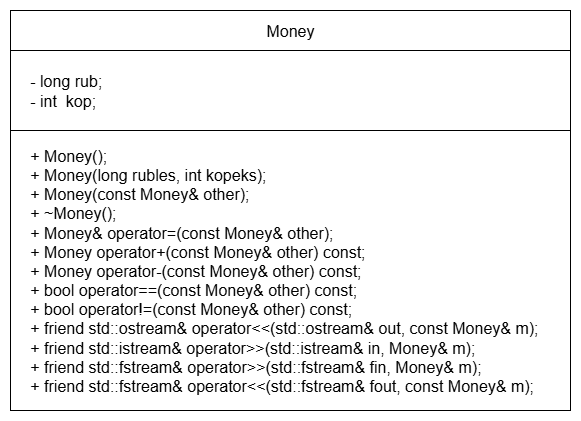

The diagram above was exported from draw.io. Its source (the exported page's mxGraphModel, read from the mxfile embedded in the PNG):
<mxGraphModel dx="992" dy="629" grid="1" gridSize="10" guides="1" tooltips="1" connect="1" arrows="1" fold="1" page="1" pageScale="1" pageWidth="827" pageHeight="1169" math="0" shadow="0">
  <root>
    <mxCell id="0" />
    <mxCell id="1" parent="0" />
    <mxCell id="K_d9pnd9iRBolU0SF6RB-78" value="&lt;div&gt;&lt;span style=&quot;font-size: 16px;&quot;&gt;&amp;nbsp; &amp;nbsp; - long rub;&lt;/span&gt;&lt;/div&gt;&lt;div&gt;&lt;span style=&quot;font-size: 16px;&quot;&gt;&amp;nbsp; &amp;nbsp; - int&amp;nbsp; kop;&lt;/span&gt;&lt;/div&gt;" style="rounded=0;whiteSpace=wrap;html=1;align=left;" vertex="1" parent="1">
      <mxGeometry x="430" y="440" width="560" height="80" as="geometry" />
    </mxCell>
    <mxCell id="K_d9pnd9iRBolU0SF6RB-79" value="&lt;font style=&quot;font-size: 16px;&quot;&gt;Money&lt;/font&gt;" style="rounded=0;whiteSpace=wrap;html=1;" vertex="1" parent="1">
      <mxGeometry x="430" y="400" width="560" height="40" as="geometry" />
    </mxCell>
    <mxCell id="K_d9pnd9iRBolU0SF6RB-80" value="&lt;div&gt;&lt;span style=&quot;font-size: 16px;&quot;&gt;&amp;nbsp; &amp;nbsp; + Money();&amp;nbsp; &amp;nbsp; &amp;nbsp; &amp;nbsp; &amp;nbsp; &amp;nbsp; &amp;nbsp; &amp;nbsp; &amp;nbsp; &amp;nbsp; &amp;nbsp; &amp;nbsp; &amp;nbsp; &amp;nbsp;&lt;/span&gt;&lt;/div&gt;&lt;div&gt;&lt;span style=&quot;font-size: 16px;&quot;&gt;&amp;nbsp; &amp;nbsp; + Money(long rubles, int kopeks);&amp;nbsp; &amp;nbsp;&amp;nbsp;&lt;/span&gt;&lt;/div&gt;&lt;div&gt;&lt;span style=&quot;font-size: 16px;&quot;&gt;&amp;nbsp; &amp;nbsp; + Money(const Money&amp;amp; other);&amp;nbsp; &amp;nbsp; &amp;nbsp; &amp;nbsp; &amp;nbsp;&lt;/span&gt;&lt;/div&gt;&lt;div&gt;&lt;span style=&quot;font-size: 16px;&quot;&gt;&amp;nbsp; &amp;nbsp; + ~Money();&lt;/span&gt;&lt;/div&gt;&lt;div&gt;&lt;span style=&quot;font-size: 16px;&quot;&gt;&amp;nbsp; &amp;nbsp; + Money&amp;amp; operator=(const Money&amp;amp; other);&lt;/span&gt;&lt;/div&gt;&lt;div&gt;&lt;div style=&quot;&quot;&gt;&lt;span style=&quot;font-size: 16px;&quot;&gt;&amp;nbsp; &amp;nbsp; + Money operator+(const Money&amp;amp; other) const;&lt;/span&gt;&lt;/div&gt;&lt;div style=&quot;&quot;&gt;&lt;span style=&quot;font-size: 16px;&quot;&gt;&amp;nbsp; &amp;nbsp; + Money operator-(const Money&amp;amp; other) const;&lt;/span&gt;&lt;/div&gt;&lt;/div&gt;&lt;div&gt;&lt;span style=&quot;font-size: 16px;&quot;&gt;&amp;nbsp; &amp;nbsp; + bool operator==(const Money&amp;amp; other) const;&lt;/span&gt;&lt;/div&gt;&lt;div&gt;&lt;span style=&quot;font-size: 16px;&quot;&gt;&amp;nbsp; &amp;nbsp; + bool operator!=(const Money&amp;amp; other) const;&lt;/span&gt;&lt;/div&gt;&lt;div&gt;&lt;div&gt;&lt;span style=&quot;font-size: 16px;&quot;&gt;&amp;nbsp; &amp;nbsp; + friend std::ostream&amp;amp; operator&amp;lt;&amp;lt;(std::ostream&amp;amp; out, const Money&amp;amp; m);&lt;/span&gt;&lt;/div&gt;&lt;div&gt;&lt;span style=&quot;font-size: 16px;&quot;&gt;&amp;nbsp; &amp;nbsp; + friend std::istream&amp;amp; operator&amp;gt;&amp;gt;(std::istream&amp;amp; in, Money&amp;amp; m);&lt;/span&gt;&lt;/div&gt;&lt;div&gt;&lt;span style=&quot;font-size: 16px;&quot;&gt;&amp;nbsp; &amp;nbsp; + friend std::fstream&amp;amp; operator&amp;gt;&amp;gt;(std::fstream&amp;amp; fin, Money&amp;amp; m);&lt;/span&gt;&lt;/div&gt;&lt;div&gt;&lt;span style=&quot;font-size: 16px;&quot;&gt;&amp;nbsp; &amp;nbsp; + friend std::fstream&amp;amp; operator&amp;lt;&amp;lt;(std::fstream&amp;amp; fout, const Money&amp;amp; m);&lt;/span&gt;&lt;/div&gt;&lt;/div&gt;" style="rounded=0;whiteSpace=wrap;html=1;align=left;" vertex="1" parent="1">
      <mxGeometry x="430" y="520" width="560" height="280" as="geometry" />
    </mxCell>
  </root>
</mxGraphModel>